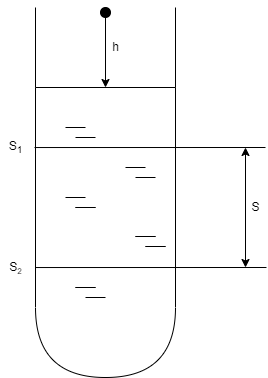

The diagram above was exported from draw.io. Its source (the exported page's mxGraphModel, read from the mxfile embedded in the PNG):
<mxGraphModel dx="1394" dy="775" grid="1" gridSize="10" guides="1" tooltips="1" connect="1" arrows="1" fold="1" page="1" pageScale="1" pageWidth="827" pageHeight="1169" math="0" shadow="0">
  <root>
    <mxCell id="0" />
    <mxCell id="1" parent="0" />
    <mxCell id="t3UzlazRGb8rkF-sggFX-1" value="" style="shape=delay;whiteSpace=wrap;html=1;direction=south;" vertex="1" parent="1">
      <mxGeometry x="190" y="430" width="140" height="290" as="geometry" />
    </mxCell>
    <mxCell id="t3UzlazRGb8rkF-sggFX-2" value="" style="endArrow=none;html=1;rounded=0;entryX=0;entryY=0;entryDx=0;entryDy=0;" edge="1" parent="1" target="t3UzlazRGb8rkF-sggFX-1">
      <mxGeometry width="50" height="50" relative="1" as="geometry">
        <mxPoint x="330" y="350" as="sourcePoint" />
        <mxPoint x="440" y="550" as="targetPoint" />
      </mxGeometry>
    </mxCell>
    <mxCell id="t3UzlazRGb8rkF-sggFX-4" value="" style="endArrow=none;html=1;rounded=0;entryX=0;entryY=0;entryDx=0;entryDy=0;" edge="1" parent="1">
      <mxGeometry width="50" height="50" relative="1" as="geometry">
        <mxPoint x="189.99999999999977" y="350" as="sourcePoint" />
        <mxPoint x="189.99999999999977" y="430" as="targetPoint" />
      </mxGeometry>
    </mxCell>
    <mxCell id="t3UzlazRGb8rkF-sggFX-5" value="" style="endArrow=none;html=1;rounded=0;" edge="1" parent="1">
      <mxGeometry width="50" height="50" relative="1" as="geometry">
        <mxPoint x="220" y="540" as="sourcePoint" />
        <mxPoint x="240" y="540" as="targetPoint" />
      </mxGeometry>
    </mxCell>
    <mxCell id="t3UzlazRGb8rkF-sggFX-6" value="" style="endArrow=none;html=1;rounded=0;" edge="1" parent="1">
      <mxGeometry width="50" height="50" relative="1" as="geometry">
        <mxPoint x="229.99999999999977" y="550" as="sourcePoint" />
        <mxPoint x="249.99999999999977" y="550" as="targetPoint" />
      </mxGeometry>
    </mxCell>
    <mxCell id="t3UzlazRGb8rkF-sggFX-7" value="" style="endArrow=none;html=1;rounded=0;" edge="1" parent="1">
      <mxGeometry width="50" height="50" relative="1" as="geometry">
        <mxPoint x="220" y="470" as="sourcePoint" />
        <mxPoint x="240" y="470" as="targetPoint" />
      </mxGeometry>
    </mxCell>
    <mxCell id="t3UzlazRGb8rkF-sggFX-8" value="" style="endArrow=none;html=1;rounded=0;" edge="1" parent="1">
      <mxGeometry width="50" height="50" relative="1" as="geometry">
        <mxPoint x="229.99999999999977" y="480" as="sourcePoint" />
        <mxPoint x="249.99999999999977" y="480" as="targetPoint" />
      </mxGeometry>
    </mxCell>
    <mxCell id="t3UzlazRGb8rkF-sggFX-9" value="" style="endArrow=none;html=1;rounded=0;" edge="1" parent="1">
      <mxGeometry width="50" height="50" relative="1" as="geometry">
        <mxPoint x="280" y="510" as="sourcePoint" />
        <mxPoint x="300" y="510" as="targetPoint" />
      </mxGeometry>
    </mxCell>
    <mxCell id="t3UzlazRGb8rkF-sggFX-10" value="" style="endArrow=none;html=1;rounded=0;" edge="1" parent="1">
      <mxGeometry width="50" height="50" relative="1" as="geometry">
        <mxPoint x="289.9999999999998" y="520" as="sourcePoint" />
        <mxPoint x="309.9999999999998" y="520" as="targetPoint" />
      </mxGeometry>
    </mxCell>
    <mxCell id="t3UzlazRGb8rkF-sggFX-11" value="" style="endArrow=none;html=1;rounded=0;" edge="1" parent="1">
      <mxGeometry width="50" height="50" relative="1" as="geometry">
        <mxPoint x="230" y="550" as="sourcePoint" />
        <mxPoint x="250" y="550" as="targetPoint" />
      </mxGeometry>
    </mxCell>
    <mxCell id="t3UzlazRGb8rkF-sggFX-12" value="" style="endArrow=none;html=1;rounded=0;" edge="1" parent="1">
      <mxGeometry width="50" height="50" relative="1" as="geometry">
        <mxPoint x="289.9999999999998" y="579" as="sourcePoint" />
        <mxPoint x="309.9999999999998" y="579" as="targetPoint" />
      </mxGeometry>
    </mxCell>
    <mxCell id="t3UzlazRGb8rkF-sggFX-13" value="" style="endArrow=none;html=1;rounded=0;" edge="1" parent="1">
      <mxGeometry width="50" height="50" relative="1" as="geometry">
        <mxPoint x="290" y="579" as="sourcePoint" />
        <mxPoint x="310" y="579" as="targetPoint" />
      </mxGeometry>
    </mxCell>
    <mxCell id="t3UzlazRGb8rkF-sggFX-14" value="" style="endArrow=none;html=1;rounded=0;" edge="1" parent="1">
      <mxGeometry width="50" height="50" relative="1" as="geometry">
        <mxPoint x="299.9999999999998" y="589" as="sourcePoint" />
        <mxPoint x="319.9999999999998" y="589" as="targetPoint" />
      </mxGeometry>
    </mxCell>
    <mxCell id="t3UzlazRGb8rkF-sggFX-15" value="" style="endArrow=none;html=1;rounded=0;" edge="1" parent="1">
      <mxGeometry width="50" height="50" relative="1" as="geometry">
        <mxPoint x="300" y="589" as="sourcePoint" />
        <mxPoint x="320" y="589" as="targetPoint" />
      </mxGeometry>
    </mxCell>
    <mxCell id="t3UzlazRGb8rkF-sggFX-16" value="" style="endArrow=none;html=1;rounded=0;" edge="1" parent="1">
      <mxGeometry width="50" height="50" relative="1" as="geometry">
        <mxPoint x="229.99999999999977" y="630" as="sourcePoint" />
        <mxPoint x="249.99999999999977" y="630" as="targetPoint" />
      </mxGeometry>
    </mxCell>
    <mxCell id="t3UzlazRGb8rkF-sggFX-17" value="" style="endArrow=none;html=1;rounded=0;" edge="1" parent="1">
      <mxGeometry width="50" height="50" relative="1" as="geometry">
        <mxPoint x="230" y="630" as="sourcePoint" />
        <mxPoint x="250" y="630" as="targetPoint" />
      </mxGeometry>
    </mxCell>
    <mxCell id="t3UzlazRGb8rkF-sggFX-18" value="" style="endArrow=none;html=1;rounded=0;" edge="1" parent="1">
      <mxGeometry width="50" height="50" relative="1" as="geometry">
        <mxPoint x="239.99999999999977" y="640" as="sourcePoint" />
        <mxPoint x="259.9999999999998" y="640" as="targetPoint" />
      </mxGeometry>
    </mxCell>
    <mxCell id="t3UzlazRGb8rkF-sggFX-20" value="" style="endArrow=classic;startArrow=none;html=1;rounded=0;" edge="1" parent="1" source="t3UzlazRGb8rkF-sggFX-32">
      <mxGeometry width="50" height="50" relative="1" as="geometry">
        <mxPoint x="310" y="510" as="sourcePoint" />
        <mxPoint x="260" y="350" as="targetPoint" />
      </mxGeometry>
    </mxCell>
    <mxCell id="t3UzlazRGb8rkF-sggFX-21" value="h" style="text;html=1;align=center;verticalAlign=middle;resizable=0;points=[];autosize=1;strokeColor=none;fillColor=none;" vertex="1" parent="1">
      <mxGeometry x="260" y="380" width="20" height="20" as="geometry" />
    </mxCell>
    <mxCell id="t3UzlazRGb8rkF-sggFX-22" value="" style="endArrow=none;html=1;rounded=0;exitX=0.207;exitY=1.007;exitDx=0;exitDy=0;exitPerimeter=0;" edge="1" parent="1" source="t3UzlazRGb8rkF-sggFX-1">
      <mxGeometry width="50" height="50" relative="1" as="geometry">
        <mxPoint x="310" y="530" as="sourcePoint" />
        <mxPoint x="420" y="490" as="targetPoint" />
      </mxGeometry>
    </mxCell>
    <mxCell id="t3UzlazRGb8rkF-sggFX-23" value="" style="endArrow=none;html=1;rounded=0;exitX=0.207;exitY=1.007;exitDx=0;exitDy=0;exitPerimeter=0;" edge="1" parent="1">
      <mxGeometry width="50" height="50" relative="1" as="geometry">
        <mxPoint x="190.00000000000009" y="610.03" as="sourcePoint" />
        <mxPoint x="420.98" y="610" as="targetPoint" />
      </mxGeometry>
    </mxCell>
    <mxCell id="t3UzlazRGb8rkF-sggFX-24" value="" style="endArrow=classic;startArrow=classic;html=1;rounded=0;" edge="1" parent="1">
      <mxGeometry width="50" height="50" relative="1" as="geometry">
        <mxPoint x="400" y="610" as="sourcePoint" />
        <mxPoint x="400" y="490" as="targetPoint" />
      </mxGeometry>
    </mxCell>
    <mxCell id="t3UzlazRGb8rkF-sggFX-25" value="S" style="text;html=1;align=center;verticalAlign=middle;resizable=0;points=[];autosize=1;strokeColor=none;fillColor=none;" vertex="1" parent="1">
      <mxGeometry x="400" y="540" width="20" height="20" as="geometry" />
    </mxCell>
    <mxCell id="t3UzlazRGb8rkF-sggFX-26" value="S&lt;sub&gt;1&lt;/sub&gt;" style="text;html=1;align=center;verticalAlign=middle;resizable=0;points=[];autosize=1;strokeColor=none;fillColor=none;" vertex="1" parent="1">
      <mxGeometry x="155" y="480" width="30" height="20" as="geometry" />
    </mxCell>
    <mxCell id="t3UzlazRGb8rkF-sggFX-27" value="S&lt;span style=&quot;font-size: 10px;&quot;&gt;&lt;sub&gt;2&lt;/sub&gt;&lt;/span&gt;" style="text;html=1;align=center;verticalAlign=middle;resizable=0;points=[];autosize=1;strokeColor=none;fillColor=none;" vertex="1" parent="1">
      <mxGeometry x="155" y="600" width="30" height="20" as="geometry" />
    </mxCell>
    <mxCell id="t3UzlazRGb8rkF-sggFX-32" value="" style="ellipse;whiteSpace=wrap;html=1;aspect=fixed;fillColor=#000000;" vertex="1" parent="1">
      <mxGeometry x="255" y="350" width="10" height="10" as="geometry" />
    </mxCell>
    <mxCell id="t3UzlazRGb8rkF-sggFX-33" value="" style="endArrow=none;startArrow=classic;html=1;rounded=0;" edge="1" parent="1" source="t3UzlazRGb8rkF-sggFX-1" target="t3UzlazRGb8rkF-sggFX-32">
      <mxGeometry width="50" height="50" relative="1" as="geometry">
        <mxPoint x="260" y="430" as="sourcePoint" />
        <mxPoint x="260" y="350" as="targetPoint" />
      </mxGeometry>
    </mxCell>
  </root>
</mxGraphModel>